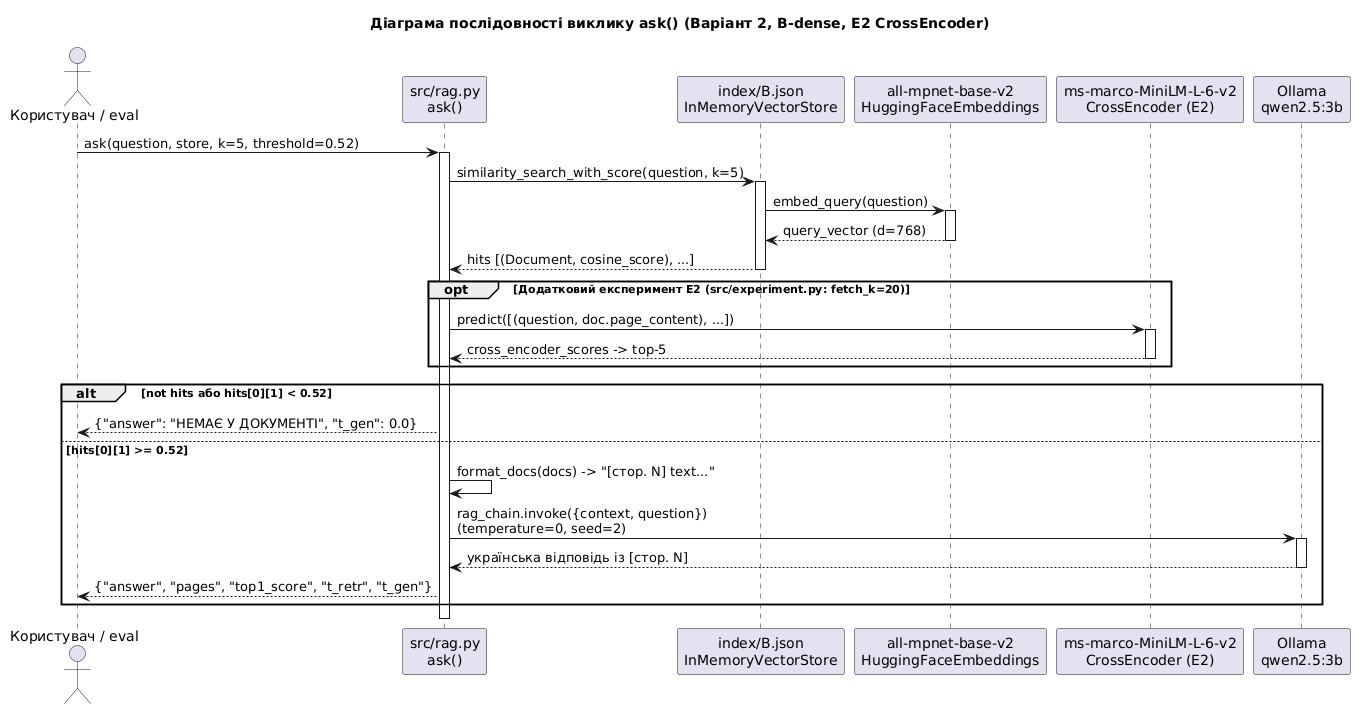

The diagram above was rendered by PlantUML. Its source (embedded in the PNG):
@startuml
title Діаграма послідовності виклику ask() (Варіант 2, B-dense, Е2 CrossEncoder)
skinparam backgroundColor white

actor "Користувач / eval" as User
participant "src/rag.py\nask()" as RAG
participant "index/B.json\nInMemoryVectorStore" as Store
participant "all-mpnet-base-v2\nHuggingFaceEmbeddings" as Emb
participant "ms-marco-MiniLM-L-6-v2\nCrossEncoder (Е2)" as CE
participant "Ollama\nqwen2.5:3b" as LLM

User -> RAG : ask(question, store, k=5, threshold=0.52)
activate RAG

RAG -> Store : similarity_search_with_score(question, k=5)
activate Store
Store -> Emb : embed_query(question)
activate Emb
Emb --> Store : query_vector (d=768)
deactivate Emb
Store --> RAG : hits [(Document, cosine_score), ...]
deactivate Store

opt Додатковий експеримент Е2 (src/experiment.py: fetch_k=20)
  RAG -> CE : predict([(question, doc.page_content), ...])
  activate CE
  CE --> RAG : cross_encoder_scores -> top-5
  deactivate CE
end

alt not hits або hits[0][1] < 0.52
  RAG --> User : {"answer": "НЕМАЄ У ДОКУМЕНТІ", "t_gen": 0.0}
else hits[0][1] >= 0.52
  RAG -> RAG : format_docs(docs) -> "[стор. N] text..."
  RAG -> LLM : rag_chain.invoke({context, question})\n(temperature=0, seed=2)
  activate LLM
  LLM --> RAG : українська відповідь із [стор. N]
  deactivate LLM
  RAG --> User : {"answer", "pages", "top1_score", "t_retr", "t_gen"}
end

deactivate RAG
@enduml